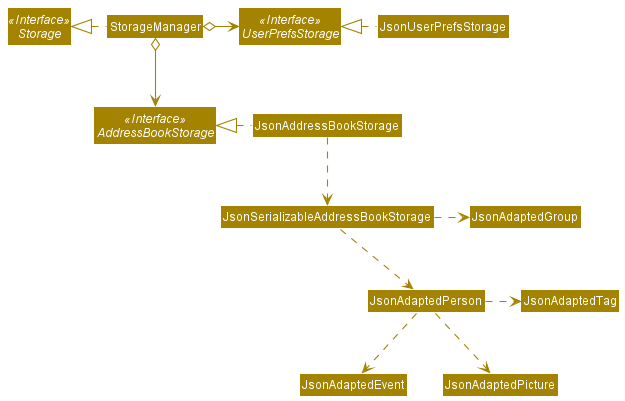

The diagram above was rendered by PlantUML. Its source (embedded in the PNG):
@startuml
!include style.puml
skinparam arrowThickness 1.1
skinparam arrowColor STORAGE_COLOR
skinparam classBackgroundColor STORAGE_COLOR

Interface Storage <<Interface>>
Interface UserPrefsStorage <<Interface>>
Interface AddressBookStorage <<Interface>>

Class StorageManager
Class JsonUserPrefsStorage
Class JsonAddressBookStorage

StorageManager .left.|> Storage
StorageManager o-right-> UserPrefsStorage
StorageManager o--> AddressBookStorage

JsonUserPrefsStorage .left.|> UserPrefsStorage
JsonAddressBookStorage .left.|> AddressBookStorage
JsonAddressBookStorage .down.> JsonSerializableAddressBookStorage
JsonSerializableAddressBookStorage .right.> JsonAdaptedPerson
JsonSerializableAddressBookStorage .right.> JsonAdaptedGroup

JsonAdaptedGroup -[hidden]down- JsonAdaptedPerson

JsonAdaptedPerson .right.> JsonAdaptedTag
JsonAdaptedPerson .down.> JsonAdaptedEvent
JsonAdaptedPerson .down.> JsonAdaptedPicture
@enduml